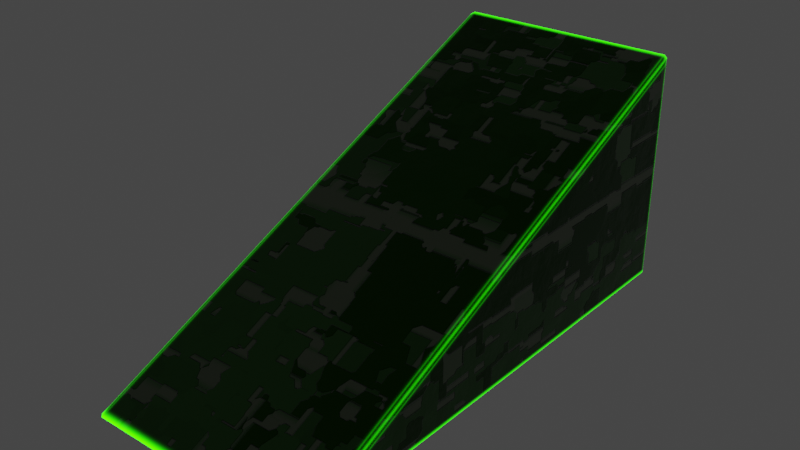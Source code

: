 # Source: Ramp.blend  (saved by Blender 3.4.6; exported with 4.5.12 LTS)
import bpy
from mathutils import Matrix  # noqa: F401  (used for matrix-valued properties, if any)

bpy.ops.wm.read_factory_settings(use_empty=True)
scene = bpy.context.scene
scene.name = 'Scene'

# ---- collections
col_collection = bpy.data.collections.new('Collection'); scene.collection.children.link(col_collection)

# ---- images (referenced by path relative to the original .blend; pixels are not part of the script)
import os
ASSET_DIR = os.environ.get("B2B_ASSET_DIR", "")  # directory of the original .blend (textures are referenced by path, not embedded)
HERE = os.path.dirname(os.path.abspath(__file__))  # packed textures are extracted next to this script under _unpacked/

def load_image(name, relpath, width, height, colorspace="sRGB"):
    """Load a texture the original file referenced (path relative to the .blend, or extracted next to this script)."""
    p = next((c for c in (os.path.join(HERE, relpath), os.path.join(ASSET_DIR, relpath)) if relpath and os.path.exists(c)), "")
    if p:
        img = bpy.data.images.load(p, check_existing=True)
        img.name = name
    else:  # same state as the original file: an image datablock whose file is absent (Cycles renders it pink)
        img = bpy.data.images.new(name, width, height)
        img.source = "FILE"
        img.filepath = "//" + (relpath or name)
    img.colorspace_settings.name = colorspace
    return img
img_ramp_normal = load_image('Ramp_Normal', 'Ramp_Normal.png', 1024, 1024, 'Non-Color')

# ---- materials (node trees are filled in below, after node groups)
mat_ramp = bpy.data.materials.new('Ramp')

# ---- material node trees
mat_ramp.use_nodes = True; mat_ramp.node_tree.nodes.clear()
_N = mat_ramp.node_tree.nodes; _L = mat_ramp.node_tree.links
n0 = _N.new('ShaderNodeOutputMaterial'); n0.name = 'Material Output'; n0.location = (1092, 305)
n1 = _N.new('ShaderNodeBevel'); n1.name = 'Bevel'; n1.location = (-867, 229)
n1.samples = 16
n2 = _N.new('ShaderNodeNewGeometry'); n2.name = 'Geometry'; n2.location = (-877, 484)
n3 = _N.new('ShaderNodeVectorMath'); n3.name = 'Vector Math'; n3.location = (-633, 400)
n3.operation = 'DOT_PRODUCT'
n4 = _N.new('ShaderNodeEmission'); n4.name = 'Emission'; n4.location = (126, 305)
n4.inputs[0].default_value = (0.02062, 1.0, 0.0, 1.0)
n4.inputs[1].default_value = 10.7
n5 = _N.new('ShaderNodeTexCoord'); n5.name = 'Texture Coordinate'; n5.location = (-2150, -112)
n6 = _N.new('ShaderNodeMapping'); n6.name = 'Mapping.001'; n6.location = (-1971, -584)
n7 = _N.new('ShaderNodeInvert'); n7.name = 'Invert.001'; n7.location = (-1055, -439)
n8 = _N.new('ShaderNodeValToRGB'); n8.name = 'ColorRamp.002'; n8.location = (-964, -638)
while len(n8.color_ramp.elements) > 1: n8.color_ramp.elements.remove(n8.color_ramp.elements[-1])
n8.color_ramp.elements[0].position = 0.2727; n8.color_ramp.elements[0].color = (0.0334, 0.0334, 0.0334, 1.0)
_e = n8.color_ramp.elements.new(0.5773); _e.color = (0.2768, 0.2768, 0.2768, 1.0)
n9 = _N.new('ShaderNodeTexVoronoi'); n9.name = 'Voronoi Texture'; n9.location = (-1762, -256)
n9.voronoi_dimensions = '4D'
n9.distance = 'CHEBYCHEV'
n9.inputs[1].default_value = 1.0
n10 = _N.new('ShaderNodeBump'); n10.name = 'Bump.001'; n10.location = (76, -586)
n10.inputs[0].default_value = 0.05
n10.inputs[1].default_value = 1.0
n10.inputs[2].default_value = 1.0
n11 = _N.new('ShaderNodeRGBToBW'); n11.name = 'RGB to BW'; n11.location = (-1301, -421)
n12 = _N.new('ShaderNodeTexBrick'); n12.name = 'Brick Texture'; n12.location = (-1545, -72)
n12.inputs[1].default_value = (0.0, 0.0, 0.0, 1.0)
n12.inputs[2].default_value = (0.15, 0.15, 0.15, 1.0)
n12.inputs[3].default_value = (1.0, 1.0, 1.0, 1.0)
n12.inputs[6].default_value = 0.56
n13 = _N.new('ShaderNodeTexNoise'); n13.name = 'Noise Texture'; n13.location = (-1577, -589)
n13.inputs[2].default_value = 1.5
n13.inputs[3].default_value = 15.0
n13.inputs[4].default_value = 0.55
n14 = _N.new('ShaderNodeValue'); n14.name = 'Value'; n14.location = (-2448, -414)
n14.outputs[0].default_value = 1.0
n15 = _N.new('ShaderNodeBump'); n15.name = 'Bump'; n15.location = (-149, -564)
n15.inputs[1].default_value = 1.0
n15.inputs[2].default_value = 1.0
n16 = _N.new('ShaderNodeMapping'); n16.name = 'Mapping'; n16.location = (-1970, -112)
n17 = _N.new('ShaderNodeTexCoord'); n17.name = 'Texture Coordinate.001'; n17.location = (-2185, -533)
n18 = _N.new('NodeReroute'); n18.name = 'Reroute'; n18.location = (-2268, -841)
n18.width = 16
n18.socket_idname = 'NodeSocketFloat'
n19 = _N.new('ShaderNodeValToRGB'); n19.name = 'ColorRamp'; n19.location = (-457, -1)
while len(n19.color_ramp.elements) > 1: n19.color_ramp.elements.remove(n19.color_ramp.elements[-1])
n19.color_ramp.elements[0].position = 0.0; n19.color_ramp.elements[0].color = (0.01007, 0.05359, 0.004136, 1.0)
_e = n19.color_ramp.elements.new(0.1136); _e.color = (0.02434, 0.119, 0.01506, 1.0)
_e = n19.color_ramp.elements.new(1.0); _e.color = (0.1131, 0.15, 0.08953, 1.0)
n20 = _N.new('ShaderNodeValToRGB'); n20.name = 'ColorRamp.001'; n20.location = (-732, -351)
n20.color_ramp.interpolation = 'CONSTANT'
while len(n20.color_ramp.elements) > 1: n20.color_ramp.elements.remove(n20.color_ramp.elements[-1])
n20.color_ramp.elements[0].position = 0.0; n20.color_ramp.elements[0].color = (0.0, 0.0, 0.0, 1.0)
_e = n20.color_ramp.elements.new(0.8159); _e.color = (0.5857, 0.5857, 0.5857, 1.0)
_e = n20.color_ramp.elements.new(0.95); _e.color = (1.0, 1.0, 1.0, 1.0)
n21 = _N.new('ShaderNodeBsdfPrincipled'); n21.name = 'Principled BSDF.001'; n21.location = (296, 28)
n21.distribution = 'GGX'
n21.subsurface_method = 'RANDOM_WALK_SKIN'
n21.inputs[3].default_value = 1.45
n21.inputs[27].default_value = (0.0, 0.0, 0.0, 1.0)
n21.inputs[28].default_value = 1.0
n22 = _N.new('ShaderNodeTexImage'); n22.name = 'Image Texture.001'; n22.location = (891, -433)
n22.image = img_ramp_normal
n23 = _N.new('ShaderNodeMath'); n23.name = 'Math'; n23.location = (-370, -500)
n23.operation = 'MULTIPLY'
n24 = _N.new('ShaderNodeMixShader'); n24.name = 'Mix Shader'; n24.location = (437, 381)
_L.new(n1.outputs[0], n3.inputs[1])
_L.new(n2.outputs[1], n3.inputs[0])
_L.new(n3.outputs[1], n24.inputs[0])
_L.new(n4.outputs[0], n24.inputs[1])
_L.new(n16.outputs[0], n12.inputs[0])
_L.new(n9.outputs[1], n12.inputs[4])
_L.new(n16.outputs[0], n9.inputs[0])
_L.new(n12.outputs[0], n11.inputs[0])
_L.new(n11.outputs[0], n7.inputs[1])
_L.new(n7.outputs[0], n20.inputs[0])
_L.new(n6.outputs[0], n13.inputs[0])
_L.new(n17.outputs[3], n6.inputs[0])
_L.new(n14.outputs[0], n16.inputs[3])
_L.new(n18.outputs[0], n6.inputs[3])
_L.new(n14.outputs[0], n18.inputs[0])
_L.new(n23.outputs[0], n21.inputs[2])
_L.new(n20.outputs[0], n23.inputs[0])
_L.new(n13.outputs[0], n8.inputs[0])
_L.new(n8.outputs[0], n23.inputs[1])
_L.new(n10.outputs[0], n21.inputs[5])
_L.new(n20.outputs[0], n15.inputs[3])
_L.new(n15.outputs[0], n10.inputs[4])
_L.new(n23.outputs[0], n10.inputs[3])
_L.new(n12.outputs[0], n19.inputs[0])
_L.new(n19.outputs[0], n21.inputs[0])
_L.new(n5.outputs[3], n16.inputs[0])
_L.new(n21.outputs[0], n24.inputs[2])
_L.new(n20.outputs[0], n21.inputs[1])
_L.new(n24.outputs[0], n0.inputs[0])
n0.is_active_output = True

# ---- world
world_world = bpy.data.worlds.new('World'); scene.world = world_world
world_world.use_nodes = True; world_world.node_tree.nodes.clear()
_N = world_world.node_tree.nodes; _L = world_world.node_tree.links
n0 = _N.new('ShaderNodeOutputWorld'); n0.name = 'World Output'; n0.location = (300, 300)
n1 = _N.new('ShaderNodeBackground'); n1.name = 'Background'; n1.location = (10, 300)
n1.inputs[0].default_value = (0.05088, 0.05088, 0.05088, 1.0)
_L.new(n1.outputs[0], n0.inputs[0])
n0.is_active_output = True
world_world.color = (0.05088, 0.05088, 0.05088)
world_world.use_sun_shadow = False
world_world.sun_shadow_jitter_overblur = 0.0

# ---- meshes
me_cube_001 = bpy.data.meshes.new('Cube.001')
me_cube_001.from_pydata([(-1.0, -1.0, -0.9589), (-0.9589, -1.0, -1.0), (-0.988, -1.0, -0.988), (-0.9589, -1.0, 3.436), (-1.0, -1.0, 3.337), (-0.988, -1.0, 3.407), (-1.0, 0.9364, -0.9589), (-0.9589, 1.0, -1.0), (-0.988, 0.9814, -0.988), (0.9589, -1.0, -1.0), (1.0, -1.0, -0.9589), (0.988, -1.0, -0.988), (1.0, -1.0, 3.337), (0.9589, -1.0, 3.436), (0.988, -1.0, 3.407), (1.0, 0.9364, -0.9589), (0.9589, 1.0, -1.0), (0.988, 0.9814, -0.988)], [], [(10, 15, 12), (7, 16, 9, 1), (7, 3, 13, 16), (9, 11, 10, 12, 14, 13, 3, 5, 4, 0, 2, 1), (7, 1, 2, 8), (8, 2, 0, 6), (6, 4, 5, 8), (8, 5, 3, 7), (9, 16, 17, 11), (11, 17, 15, 10), (16, 13, 14, 17), (17, 14, 12, 15), (0, 4, 6)])
_uv = me_cube_001.uv_layers.new(name='UVMap')
_uv.uv.foreach_set('vector', [0.6387, 0.003945, 0.8924, 0.004248, 0.6435, 0.5691, 0.3238, 0.6902, 0.6149, 0.6902, 0.6149, 0.9938, 0.3238, 0.9938, 0.315, 0.01686, 0.315, 0.7555, 0.02393, 0.7555, 0.02393, 0.01686, 0.6168, 0.01686, 0.6212, 0.01868, 0.623, 0.02309, 0.623, 0.6751, 0.6212, 0.6858, 0.6168, 0.6902, 0.3257, 0.6902, 0.3213, 0.6858, 0.3194, 0.6751, 0.3194, 0.02309, 0.3213, 0.01868, 0.3257, 0.01686, 0.3238, 0.6902, 0.3238, 0.9938, 0.3194, 0.9938, 0.3194, 0.6931, 1.0, 0.9986, 0.7404, 1.0, 0.7403, 0.9961, 0.9939, 0.9947, 0.9939, 0.9947, 0.7426, 0.4309, 0.7428, 0.4217, 1.0, 0.9986, 0.3194, 0.01968, 0.3194, 0.7514, 0.315, 0.7555, 0.315, 0.01686, 0.6149, 0.9938, 0.6149, 0.6902, 0.6194, 0.6931, 0.6194, 0.9938, 0.6389, 0.0, 0.8985, 0.0003099, 0.8924, 0.004248, 0.6387, 0.003945, 0.02393, 0.01686, 0.02393, 0.7555, 0.01953, 0.7514, 0.01953, 0.01968, 0.8985, 0.0003099, 0.6438, 0.5782, 0.6435, 0.5691, 0.8924, 0.004248, 0.7403, 0.9961, 0.7426, 0.4309, 0.9939, 0.9947])
me_cube_001.materials.append(mat_ramp)
me_cube_001.update()

# ---- objects
ob_cube = bpy.data.objects.new('Cube', me_cube_001)

# ---- transforms, parenting, visibility, modifiers, constraints
ob_cube.location = (0.0, 0.0, 1.0)
ob_cube.rotation_euler = (1.571, 0.0, 0.0)

# ---- collection membership
col_collection.objects.link(ob_cube)

# ---- scene / render settings (as saved in the file)
scene.frame_start = 1; scene.frame_end = 250; scene.frame_set(1)
scene.render.engine = 'CYCLES'
scene.cycles.feature_set = 'EXPERIMENTAL'
scene.cycles.samples = 10
scene.cycles.sampling_pattern = 'TABULATED_SOBOL'
scene.cycles.adaptive_threshold = 0.2
scene.cycles.use_light_tree = False
scene.cycles.bake_type = 'NORMAL'
scene.view_settings.view_transform = 'Filmic'
bpy.context.view_layer.update()

# ---- added for rendering (the .blend has no active camera): camera
cam_auto = bpy.data.cameras.new('AutoCamera')
cam_auto.lens = 50.0
cam_auto.sensor_width = 36.0
cam_auto.clip_end = 1000.0
ob_auto_camera = bpy.data.objects.new('AutoCamera', cam_auto)
scene.collection.objects.link(ob_auto_camera)
ob_auto_camera.location = (4.86795, -7.05976, 4.89436)
ob_auto_camera.rotation_euler = (1.09748, -7.21219e-08, 0.694738)
scene.camera = ob_auto_camera
bpy.context.view_layer.update()

